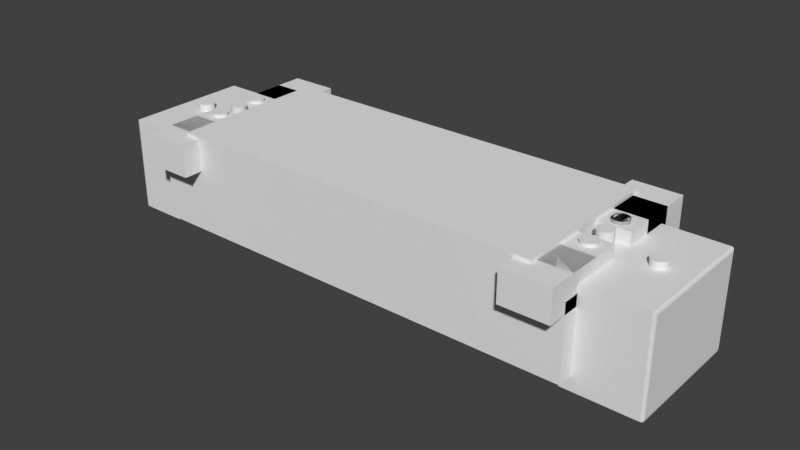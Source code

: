 # Source: foot.blend  (saved by Blender 2.79.0; exported with 4.5.12 LTS)
import bpy
from mathutils import Matrix  # noqa: F401  (used for matrix-valued properties, if any)

bpy.ops.wm.read_factory_settings(use_empty=True)
scene = bpy.context.scene
scene.name = 'Scene'

# ---- collections
col_collection_1 = bpy.data.collections.new('Collection 1'); scene.collection.children.link(col_collection_1)

# ---- materials (node trees are filled in below, after node groups)
mat_material = bpy.data.materials.new('Material')
mat_material.alpha_threshold = 0.0
mat_material.use_transparent_shadow = False
mat_material.roughness = 0.5
mat_material.line_color = (0.0, 0.0, 0.0, 1.0)

# ---- material node trees

# ---- world
world_world = bpy.data.worlds.new('World'); scene.world = world_world
world_world.color = (0.05088, 0.05088, 0.05088)
world_world.use_sun_shadow = False
world_world.sun_shadow_jitter_overblur = 0.0
world_world.cycles.sampling_method = 'MANUAL'

# ---- meshes
me_cube_002 = bpy.data.meshes.new('Cube.002')
me_cube_002.from_pydata([(-10.0, -10.0, 0.0), (-10.0, -10.0, 20.0), (-10.0, 10.0, 0.0), (-10.0, 10.0, 20.0), (10.0, -10.0, 0.0), (10.0, -10.0, 20.0), (10.0, 10.0, 0.0), (10.0, 10.0, 20.0)], [], [(0, 1, 3, 2), (2, 3, 7, 6), (6, 7, 5, 4), (4, 5, 1, 0), (2, 6, 4, 0), (7, 3, 1, 5)])
me_cube_002.use_remesh_preserve_volume = False
me_cube_002.use_remesh_preserve_attributes = False
me_cube_002.use_mirror_vertex_groups = False
me_cube_002.update()
me_cube_001 = bpy.data.meshes.new('Cube.001')
me_cube_001.from_pydata([(-1000.0, 0.0, -1000.0), (-1000.0, 0.0, 1000.0), (-1000.0, 2000.0, -1000.0), (-1000.0, 2000.0, 1000.0), (1000.0, 0.0, -1000.0), (1000.0, 0.0, 1000.0), (1000.0, 2000.0, -1000.0), (1000.0, 2000.0, 1000.0)], [], [(0, 1, 3, 2), (2, 3, 7, 6), (6, 7, 5, 4), (4, 5, 1, 0), (2, 6, 4, 0), (7, 3, 1, 5)])
me_cube_001.use_remesh_preserve_volume = False
me_cube_001.use_remesh_preserve_attributes = False
me_cube_001.use_mirror_vertex_groups = False
me_cube_001.update()
me_cylinder_002 = bpy.data.meshes.new('Cylinder.002')
me_cylinder_002.from_pydata([(0.0, 2.5, 0.0), (0.0, 2.5, 10.0), (0.4877, 2.452, 0.0), (0.4877, 2.452, 10.0), (0.9567, 2.31, 0.0), (0.9567, 2.31, 10.0), (1.389, 2.079, 0.0), (1.389, 2.079, 10.0), (1.768, 1.768, 0.0), (1.768, 1.768, 10.0), (2.079, 1.389, 0.0), (2.079, 1.389, 10.0), (2.31, 0.9567, 0.0), (2.31, 0.9567, 10.0), (2.452, 0.4877, 0.0), (2.452, 0.4877, 10.0), (2.5, 1.887e-07, 0.0), (2.5, 1.887e-07, 10.0), (2.452, -0.4877, 0.0), (2.452, -0.4877, 10.0), (2.31, -0.9567, 0.0), (2.31, -0.9567, 10.0), (2.079, -1.389, 0.0), (2.079, -1.389, 10.0), (1.768, -1.768, 0.0), (1.768, -1.768, 10.0), (1.389, -2.079, 0.0), (1.389, -2.079, 10.0), (0.9567, -2.31, 0.0), (0.9567, -2.31, 10.0), (0.4877, -2.452, 0.0), (0.4877, -2.452, 10.0), (-8.146e-07, -2.5, 0.0), (-8.146e-07, -2.5, 10.0), (-0.4877, -2.452, 0.0), (-0.4877, -2.452, 10.0), (-0.9567, -2.31, 0.0), (-0.9567, -2.31, 10.0), (-1.389, -2.079, 0.0), (-1.389, -2.079, 10.0), (-1.768, -1.768, 0.0), (-1.768, -1.768, 10.0), (-2.079, -1.389, 0.0), (-2.079, -1.389, 10.0), (-2.31, -0.9567, 0.0), (-2.31, -0.9567, 10.0), (-2.452, -0.4877, 0.0), (-2.452, -0.4877, 10.0), (-2.5, 2.414e-06, 0.0), (-2.5, 2.414e-06, 10.0), (-2.452, 0.4877, 0.0), (-2.452, 0.4877, 10.0), (-2.31, 0.9567, 0.0), (-2.31, 0.9567, 10.0), (-2.079, 1.389, 0.0), (-2.079, 1.389, 10.0), (-1.768, 1.768, 0.0), (-1.768, 1.768, 10.0), (-1.389, 2.079, 0.0), (-1.389, 2.079, 10.0), (-0.9567, 2.31, 0.0), (-0.9567, 2.31, 10.0), (-0.4877, 2.452, 0.0), (-0.4877, 2.452, 10.0)], [], [(0, 1, 3, 2), (2, 3, 5, 4), (4, 5, 7, 6), (6, 7, 9, 8), (8, 9, 11, 10), (10, 11, 13, 12), (12, 13, 15, 14), (14, 15, 17, 16), (16, 17, 19, 18), (18, 19, 21, 20), (20, 21, 23, 22), (22, 23, 25, 24), (24, 25, 27, 26), (26, 27, 29, 28), (28, 29, 31, 30), (30, 31, 33, 32), (32, 33, 35, 34), (34, 35, 37, 36), (36, 37, 39, 38), (38, 39, 41, 40), (40, 41, 43, 42), (42, 43, 45, 44), (44, 45, 47, 46), (46, 47, 49, 48), (48, 49, 51, 50), (50, 51, 53, 52), (52, 53, 55, 54), (54, 55, 57, 56), (56, 57, 59, 58), (58, 59, 61, 60), (3, 1, 63, 61, 59, 57, 55, 53, 51, 49, 47, 45, 43, 41, 39, 37, 35, 33, 31, 29, 27, 25, 23, 21, 19, 17, 15, 13, 11, 9, 7, 5), (60, 61, 63, 62), (62, 63, 1, 0), (0, 2, 4, 6, 8, 10, 12, 14, 16, 18, 20, 22, 24, 26, 28, 30, 32, 34, 36, 38, 40, 42, 44, 46, 48, 50, 52, 54, 56, 58, 60, 62)])
me_cylinder_002.use_remesh_preserve_volume = False
me_cylinder_002.use_remesh_preserve_attributes = False
me_cylinder_002.use_mirror_vertex_groups = False
me_cylinder_002.update()
me_cube = bpy.data.meshes.new('Cube')
me_cube.from_pydata([(90.0, 30.0, -20.0), (90.0, 0.0, -20.0), (-90.0, 2.682e-06, -20.0), (-90.0, 30.0, -20.0), (90.0, 30.0, 20.0), (90.0, -8.941e-06, 20.0), (-90.0, 5.364e-06, 20.0), (-90.0, 30.0, 20.0)], [], [(0, 1, 2, 3), (4, 7, 6, 5), (0, 4, 5, 1), (1, 5, 6, 2), (2, 6, 7, 3), (4, 0, 3, 7)])
me_cube.materials.append(mat_material)
me_cube.use_remesh_preserve_volume = False
me_cube.use_remesh_preserve_attributes = False
me_cube.use_mirror_vertex_groups = False
me_cube.update()
me_cylinder = bpy.data.meshes.new('Cylinder')
me_cylinder.from_pydata([(0.0, 5.0, -1.907e-06), (0.0, 5.0, 50.0), (0.9755, 4.904, -1.907e-06), (0.9755, 4.904, 50.0), (1.913, 4.619, -1.907e-06), (1.913, 4.619, 50.0), (2.778, 4.157, -1.907e-06), (2.778, 4.157, 50.0), (3.536, 3.536, -1.907e-06), (3.536, 3.536, 50.0), (4.157, 2.778, -1.907e-06), (4.157, 2.778, 50.0), (4.619, 1.913, -1.907e-06), (4.619, 1.913, 50.0), (4.904, 0.9755, -1.907e-06), (4.904, 0.9755, 50.0), (5.0, 3.775e-07, -1.907e-06), (5.0, 3.775e-07, 50.0), (4.904, -0.9755, -1.907e-06), (4.904, -0.9755, 50.0), (4.619, -1.913, -1.907e-06), (4.619, -1.913, 50.0), (4.157, -2.778, -1.907e-06), (4.157, -2.778, 50.0), (3.536, -3.536, -1.907e-06), (3.536, -3.536, 50.0), (2.778, -4.157, -1.907e-06), (2.778, -4.157, 50.0), (1.913, -4.619, -1.907e-06), (1.913, -4.619, 50.0), (0.9755, -4.904, -1.907e-06), (0.9755, -4.904, 50.0), (-1.629e-06, -5.0, -1.907e-06), (-1.629e-06, -5.0, 50.0), (-0.9755, -4.904, -1.907e-06), (-0.9755, -4.904, 50.0), (-1.913, -4.619, -1.907e-06), (-1.913, -4.619, 50.0), (-2.778, -4.157, -1.907e-06), (-2.778, -4.157, 50.0), (-3.536, -3.536, -1.907e-06), (-3.536, -3.536, 50.0), (-4.157, -2.778, -1.907e-06), (-4.157, -2.778, 50.0), (-4.619, -1.913, -1.907e-06), (-4.619, -1.913, 50.0), (-4.904, -0.9754, -1.907e-06), (-4.904, -0.9754, 50.0), (-5.0, 4.828e-06, -1.907e-06), (-5.0, 4.828e-06, 50.0), (-4.904, 0.9755, -1.907e-06), (-4.904, 0.9755, 50.0), (-4.619, 1.913, -1.907e-06), (-4.619, 1.913, 50.0), (-4.157, 2.778, -1.907e-06), (-4.157, 2.778, 50.0), (-3.536, 3.536, -1.907e-06), (-3.536, 3.536, 50.0), (-2.778, 4.157, -1.907e-06), (-2.778, 4.157, 50.0), (-1.913, 4.619, -1.907e-06), (-1.913, 4.619, 50.0), (-0.9754, 4.904, -1.907e-06), (-0.9754, 4.904, 50.0)], [], [(0, 1, 3, 2), (2, 3, 5, 4), (4, 5, 7, 6), (6, 7, 9, 8), (8, 9, 11, 10), (10, 11, 13, 12), (12, 13, 15, 14), (14, 15, 17, 16), (16, 17, 19, 18), (18, 19, 21, 20), (20, 21, 23, 22), (22, 23, 25, 24), (24, 25, 27, 26), (26, 27, 29, 28), (28, 29, 31, 30), (30, 31, 33, 32), (32, 33, 35, 34), (34, 35, 37, 36), (36, 37, 39, 38), (38, 39, 41, 40), (40, 41, 43, 42), (42, 43, 45, 44), (44, 45, 47, 46), (46, 47, 49, 48), (48, 49, 51, 50), (50, 51, 53, 52), (52, 53, 55, 54), (54, 55, 57, 56), (56, 57, 59, 58), (58, 59, 61, 60), (3, 1, 63, 61, 59, 57, 55, 53, 51, 49, 47, 45, 43, 41, 39, 37, 35, 33, 31, 29, 27, 25, 23, 21, 19, 17, 15, 13, 11, 9, 7, 5), (60, 61, 63, 62), (62, 63, 1, 0), (0, 2, 4, 6, 8, 10, 12, 14, 16, 18, 20, 22, 24, 26, 28, 30, 32, 34, 36, 38, 40, 42, 44, 46, 48, 50, 52, 54, 56, 58, 60, 62)])
me_cylinder.use_remesh_preserve_volume = False
me_cylinder.use_remesh_preserve_attributes = False
me_cylinder.use_mirror_vertex_groups = False
me_cylinder.update()
me_cylinder_001 = bpy.data.meshes.new('Cylinder.001')
me_cylinder_001.from_pydata([(0.0, 2.0, 0.0), (0.0, 2.0, 10.0), (0.3902, 1.962, 0.0), (0.3902, 1.962, 10.0), (0.7654, 1.848, 0.0), (0.7654, 1.848, 10.0), (1.111, 1.663, 0.0), (1.111, 1.663, 10.0), (1.414, 1.414, 0.0), (1.414, 1.414, 10.0), (1.663, 1.111, 0.0), (1.663, 1.111, 10.0), (1.848, 0.7654, 0.0), (1.848, 0.7654, 10.0), (1.962, 0.3902, 0.0), (1.962, 0.3902, 10.0), (2.0, 1.51e-07, 0.0), (2.0, 1.51e-07, 10.0), (1.962, -0.3902, 0.0), (1.962, -0.3902, 10.0), (1.848, -0.7654, 0.0), (1.848, -0.7654, 10.0), (1.663, -1.111, 0.0), (1.663, -1.111, 10.0), (1.414, -1.414, 0.0), (1.414, -1.414, 10.0), (1.111, -1.663, 0.0), (1.111, -1.663, 10.0), (0.7654, -1.848, 0.0), (0.7654, -1.848, 10.0), (0.3902, -1.962, 0.0), (0.3902, -1.962, 10.0), (-6.517e-07, -2.0, 0.0), (-6.517e-07, -2.0, 10.0), (-0.3902, -1.962, 0.0), (-0.3902, -1.962, 10.0), (-0.7654, -1.848, 0.0), (-0.7654, -1.848, 10.0), (-1.111, -1.663, 0.0), (-1.111, -1.663, 10.0), (-1.414, -1.414, 0.0), (-1.414, -1.414, 10.0), (-1.663, -1.111, 0.0), (-1.663, -1.111, 10.0), (-1.848, -0.7654, 0.0), (-1.848, -0.7654, 10.0), (-1.962, -0.3902, 0.0), (-1.962, -0.3902, 10.0), (-2.0, 1.931e-06, 0.0), (-2.0, 1.931e-06, 10.0), (-1.962, 0.3902, 0.0), (-1.962, 0.3902, 10.0), (-1.848, 0.7654, 0.0), (-1.848, 0.7654, 10.0), (-1.663, 1.111, 0.0), (-1.663, 1.111, 10.0), (-1.414, 1.414, 0.0), (-1.414, 1.414, 10.0), (-1.111, 1.663, 0.0), (-1.111, 1.663, 10.0), (-0.7654, 1.848, 0.0), (-0.7654, 1.848, 10.0), (-0.3902, 1.962, 0.0), (-0.3902, 1.962, 10.0)], [], [(0, 1, 3, 2), (2, 3, 5, 4), (4, 5, 7, 6), (6, 7, 9, 8), (8, 9, 11, 10), (10, 11, 13, 12), (12, 13, 15, 14), (14, 15, 17, 16), (16, 17, 19, 18), (18, 19, 21, 20), (20, 21, 23, 22), (22, 23, 25, 24), (24, 25, 27, 26), (26, 27, 29, 28), (28, 29, 31, 30), (30, 31, 33, 32), (32, 33, 35, 34), (34, 35, 37, 36), (36, 37, 39, 38), (38, 39, 41, 40), (40, 41, 43, 42), (42, 43, 45, 44), (44, 45, 47, 46), (46, 47, 49, 48), (48, 49, 51, 50), (50, 51, 53, 52), (52, 53, 55, 54), (54, 55, 57, 56), (56, 57, 59, 58), (58, 59, 61, 60), (3, 1, 63, 61, 59, 57, 55, 53, 51, 49, 47, 45, 43, 41, 39, 37, 35, 33, 31, 29, 27, 25, 23, 21, 19, 17, 15, 13, 11, 9, 7, 5), (60, 61, 63, 62), (62, 63, 1, 0), (0, 2, 4, 6, 8, 10, 12, 14, 16, 18, 20, 22, 24, 26, 28, 30, 32, 34, 36, 38, 40, 42, 44, 46, 48, 50, 52, 54, 56, 58, 60, 62)])
me_cylinder_001.use_remesh_preserve_volume = False
me_cylinder_001.use_remesh_preserve_attributes = False
me_cylinder_001.use_mirror_vertex_groups = False
me_cylinder_001.update()
me_cube_004 = bpy.data.meshes.new('Cube.004')
me_cube_004.from_pydata([(-10.0, -10.0, 0.0), (-10.0, -10.0, 20.0), (-10.0, 10.0, 0.0), (-10.0, 10.0, 20.0), (10.0, -10.0, 0.0), (10.0, -10.0, 20.0), (10.0, 10.0, 0.0), (10.0, 10.0, 20.0)], [], [(0, 1, 3, 2), (2, 3, 7, 6), (6, 7, 5, 4), (4, 5, 1, 0), (2, 6, 4, 0), (7, 3, 1, 5)])
me_cube_004.use_remesh_preserve_volume = False
me_cube_004.use_remesh_preserve_attributes = False
me_cube_004.use_mirror_vertex_groups = False
me_cube_004.update()
me_cylinder_003 = bpy.data.meshes.new('Cylinder.003')
me_cylinder_003.from_pydata([(0.0, 2.5, 0.0), (0.0, 2.5, 10.0), (0.4877, 2.452, 0.0), (0.4877, 2.452, 10.0), (0.9567, 2.31, 0.0), (0.9567, 2.31, 10.0), (1.389, 2.079, 0.0), (1.389, 2.079, 10.0), (1.768, 1.768, 0.0), (1.768, 1.768, 10.0), (2.079, 1.389, 0.0), (2.079, 1.389, 10.0), (2.31, 0.9567, 0.0), (2.31, 0.9567, 10.0), (2.452, 0.4877, 0.0), (2.452, 0.4877, 10.0), (2.5, 1.887e-07, 0.0), (2.5, 1.887e-07, 10.0), (2.452, -0.4877, 0.0), (2.452, -0.4877, 10.0), (2.31, -0.9567, 0.0), (2.31, -0.9567, 10.0), (2.079, -1.389, 0.0), (2.079, -1.389, 10.0), (1.768, -1.768, 0.0), (1.768, -1.768, 10.0), (1.389, -2.079, 0.0), (1.389, -2.079, 10.0), (0.9567, -2.31, 0.0), (0.9567, -2.31, 10.0), (0.4877, -2.452, 0.0), (0.4877, -2.452, 10.0), (-8.146e-07, -2.5, 0.0), (-8.146e-07, -2.5, 10.0), (-0.4877, -2.452, 0.0), (-0.4877, -2.452, 10.0), (-0.9567, -2.31, 0.0), (-0.9567, -2.31, 10.0), (-1.389, -2.079, 0.0), (-1.389, -2.079, 10.0), (-1.768, -1.768, 0.0), (-1.768, -1.768, 10.0), (-2.079, -1.389, 0.0), (-2.079, -1.389, 10.0), (-2.31, -0.9567, 0.0), (-2.31, -0.9567, 10.0), (-2.452, -0.4877, 0.0), (-2.452, -0.4877, 10.0), (-2.5, 2.414e-06, 0.0), (-2.5, 2.414e-06, 10.0), (-2.452, 0.4877, 0.0), (-2.452, 0.4877, 10.0), (-2.31, 0.9567, 0.0), (-2.31, 0.9567, 10.0), (-2.079, 1.389, 0.0), (-2.079, 1.389, 10.0), (-1.768, 1.768, 0.0), (-1.768, 1.768, 10.0), (-1.389, 2.079, 0.0), (-1.389, 2.079, 10.0), (-0.9567, 2.31, 0.0), (-0.9567, 2.31, 10.0), (-0.4877, 2.452, 0.0), (-0.4877, 2.452, 10.0)], [], [(0, 1, 3, 2), (2, 3, 5, 4), (4, 5, 7, 6), (6, 7, 9, 8), (8, 9, 11, 10), (10, 11, 13, 12), (12, 13, 15, 14), (14, 15, 17, 16), (16, 17, 19, 18), (18, 19, 21, 20), (20, 21, 23, 22), (22, 23, 25, 24), (24, 25, 27, 26), (26, 27, 29, 28), (28, 29, 31, 30), (30, 31, 33, 32), (32, 33, 35, 34), (34, 35, 37, 36), (36, 37, 39, 38), (38, 39, 41, 40), (40, 41, 43, 42), (42, 43, 45, 44), (44, 45, 47, 46), (46, 47, 49, 48), (48, 49, 51, 50), (50, 51, 53, 52), (52, 53, 55, 54), (54, 55, 57, 56), (56, 57, 59, 58), (58, 59, 61, 60), (3, 1, 63, 61, 59, 57, 55, 53, 51, 49, 47, 45, 43, 41, 39, 37, 35, 33, 31, 29, 27, 25, 23, 21, 19, 17, 15, 13, 11, 9, 7, 5), (60, 61, 63, 62), (62, 63, 1, 0), (0, 2, 4, 6, 8, 10, 12, 14, 16, 18, 20, 22, 24, 26, 28, 30, 32, 34, 36, 38, 40, 42, 44, 46, 48, 50, 52, 54, 56, 58, 60, 62)])
me_cylinder_003.use_remesh_preserve_volume = False
me_cylinder_003.use_remesh_preserve_attributes = False
me_cylinder_003.use_mirror_vertex_groups = False
me_cylinder_003.update()
me_cube_003 = bpy.data.meshes.new('Cube.003')
me_cube_003.from_pydata([(-10.0, -10.0, 0.0), (-10.0, -10.0, 20.0), (-10.0, 10.0, 0.0), (-10.0, 10.0, 20.0), (10.0, -10.0, 0.0), (10.0, -10.0, 20.0), (10.0, 10.0, 0.0), (10.0, 10.0, 20.0)], [], [(0, 1, 3, 2), (2, 3, 7, 6), (6, 7, 5, 4), (4, 5, 1, 0), (2, 6, 4, 0), (7, 3, 1, 5)])
me_cube_003.use_remesh_preserve_volume = False
me_cube_003.use_remesh_preserve_attributes = False
me_cube_003.use_mirror_vertex_groups = False
me_cube_003.update()

# ---- objects
ob_footrm_001 = bpy.data.objects.new('FootRm.001', me_cube_002)
ob_footrm = bpy.data.objects.new('FootRm', me_cube_001)
ob_rad_hole = bpy.data.objects.new('Rad hole', me_cylinder_002)
ob_foot = bpy.data.objects.new('Foot', me_cube)
ob_cylinder = bpy.data.objects.new('Cylinder', me_cylinder)
ob_cylinder_001 = bpy.data.objects.new('Cylinder.001', me_cylinder_001)
ob_footrm_003 = bpy.data.objects.new('FootRm.003', me_cube_004)
ob_rad_hole_center = bpy.data.objects.new('Rad Hole Center', me_cylinder_003)
ob_footrm_002 = bpy.data.objects.new('FootRm.002', me_cube_003)

# ---- transforms, parenting, visibility, modifiers, constraints
ob_footrm_001.location = (0.0, 0.0, 25.0)
ob_footrm_001.scale = (6.0, 2.5, 0.5)
ob_footrm_001.display_type = 'WIRE'
ob_footrm_001.lineart.crease_threshold = 0.0
ob_footrm.location = (0.0, 0.0, 4.5)
ob_footrm.rotation_euler = (1.571, -0.0, 0.0)
ob_footrm.scale = (0.07, 0.0115, 0.025)
ob_footrm.display_type = 'WIRE'
ob_footrm.lineart.crease_threshold = 0.0
ob_rad_hole.location = (65.0, 0.0, 25.0)
ob_rad_hole.display_type = 'WIRE'
ob_rad_hole.lineart.crease_threshold = 0.0
_m = ob_rad_hole.modifiers.new('Mirror', 'MIRROR')
_m.mirror_object = ob_foot
ob_foot.location = (0.0, 0.0, 0.0)
ob_foot.rotation_euler = (1.571, -0.0, 0.0)
ob_foot.lock_rotations_4d = False
ob_foot.empty_display_type = 'ARROWS'
ob_foot.lineart.crease_threshold = 0.0
_vg = ob_foot.vertex_groups.new(name='Group')
_vg.add([0, 1, 2, 3, 4, 5, 6, 7], 1.0, 'REPLACE')
_m = ob_foot.modifiers.new('Main', 'BOOLEAN')
_m.object = ob_footrm
_m.solver = 'FAST'
_m = ob_foot.modifiers.new('Main.001', 'BOOLEAN')
_m.object = ob_footrm_001
_m.solver = 'FAST'
_m = ob_foot.modifiers.new('Main.002', 'BOOLEAN')
_m.object = ob_footrm_002
_m.solver = 'FAST'
_m = ob_foot.modifiers.new('Main.003', 'BOOLEAN')
_m.object = ob_footrm_003
_m.solver = 'FAST'
_m = ob_foot.modifiers.new('Foot Screew', 'BOOLEAN')
_m.object = ob_cylinder
_m.solver = 'FAST'
_m = ob_foot.modifiers.new('Foot Screew.001', 'BOOLEAN')
_m.object = ob_cylinder_001
_m.solver = 'FAST'
_m = ob_foot.modifiers.new('RadHoleCenter', 'BOOLEAN')
_m.object = ob_rad_hole_center
_m.solver = 'FAST'
_m = ob_foot.modifiers.new('RadHole', 'BOOLEAN')
_m.object = ob_rad_hole
_m.solver = 'FAST'
_m = ob_foot.modifiers.new('Bevel', 'BEVEL')
_m.width = 0.5
_m.width_pct = 0.5
_m.segments = 2
_m.limit_method = 'VGROUP'
_m.vertex_group = 'Group'
_m.offset_type = 'DEPTH'
_m.spread = 0.0
ob_cylinder.location = (80.0, 0.0, -6.0)
ob_cylinder.scale = (1.0, 1.0, 0.6)
ob_cylinder.display_type = 'WIRE'
ob_cylinder.lineart.crease_threshold = 0.0
_m = ob_cylinder.modifiers.new('Mirror', 'MIRROR')
_m.mirror_object = ob_foot
ob_cylinder_001.location = (80.0, 0.0, 22.19)
ob_cylinder_001.scale = (1.25, 1.25, 1.0)
ob_cylinder_001.display_type = 'WIRE'
ob_cylinder_001.lineart.crease_threshold = 0.0
_m = ob_cylinder_001.modifiers.new('Mirror', 'MIRROR')
_m.mirror_object = ob_foot
ob_footrm_003.location = (62.5, 17.5, 24.0)
ob_footrm_003.scale = (0.75, 1.35, 0.5)
ob_footrm_003.display_type = 'WIRE'
ob_footrm_003.lineart.crease_threshold = 0.0
_m = ob_footrm_003.modifiers.new('Mirror', 'MIRROR')
_m.use_axis = (True, False, True)
_m.mirror_object = ob_foot
ob_rad_hole_center.location = (65.0, 7.5, 25.0)
ob_rad_hole_center.display_type = 'WIRE'
ob_rad_hole_center.lineart.crease_threshold = 0.0
_m = ob_rad_hole_center.modifiers.new('Mirror', 'MIRROR')
_m.use_axis = (True, False, True)
_m.mirror_object = ob_foot
ob_footrm_002.location = (62.5, 17.5, 24.0)
ob_footrm_002.scale = (0.75, 0.5, 0.5)
ob_footrm_002.display_type = 'WIRE'
ob_footrm_002.lineart.crease_threshold = 0.0
_m = ob_footrm_002.modifiers.new('Mirror', 'MIRROR')
_m.use_axis = (True, False, True)
_m.mirror_object = ob_foot

# ---- collection membership
col_collection_1.objects.link(ob_footrm_001)
col_collection_1.objects.link(ob_footrm)
col_collection_1.objects.link(ob_rad_hole)
col_collection_1.objects.link(ob_foot)
col_collection_1.objects.link(ob_cylinder)
col_collection_1.objects.link(ob_cylinder_001)
col_collection_1.objects.link(ob_footrm_003)
col_collection_1.objects.link(ob_rad_hole_center)
col_collection_1.objects.link(ob_footrm_002)

# ---- scene / render settings (as saved in the file)
scene.frame_start = 1; scene.frame_end = 250; scene.frame_set(1)
scene.render.engine = 'BLENDER_EEVEE_NEXT'
scene.render.resolution_percentage = 50
scene.render.dither_intensity = 0.0
scene.cycles.use_denoising = False
scene.cycles.samples = 128
scene.cycles.sampling_pattern = 'TABULATED_SOBOL'
scene.cycles.use_adaptive_sampling = False
scene.cycles.use_light_tree = False
scene.cycles.blur_glossy = 0.0
scene.cycles.sample_clamp_indirect = 0.0
scene.view_settings.view_transform = 'Standard'
scene.unit_settings.scale_length = 0.001
bpy.context.view_layer.update()

# ---- added for rendering (the .blend has no active camera and no usable light): camera, sun
cam_auto = bpy.data.cameras.new('AutoCamera')
cam_auto.lens = 50.0
cam_auto.sensor_width = 36.0
cam_auto.clip_end = 3162.17
ob_auto_camera = bpy.data.objects.new('AutoCamera', cam_auto)
scene.collection.objects.link(ob_auto_camera)
ob_auto_camera.location = (180.181, -216.217, 158.645)
ob_auto_camera.rotation_euler = (1.09748, -7.21219e-08, 0.694738)
scene.camera = ob_auto_camera
light_auto_sun = bpy.data.lights.new('AutoSun', 'SUN')
light_auto_sun.energy = 3.0
light_auto_sun.angle = 0.0523599
ob_auto_sun = bpy.data.objects.new('AutoSun', light_auto_sun)
scene.collection.objects.link(ob_auto_sun)
ob_auto_sun.rotation_euler = (0.872665, 0.174533, 0.523599)
bpy.context.view_layer.update()
